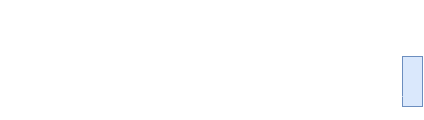

The diagram above was exported from draw.io. Its source (the exported page's mxGraphModel, read from the mxfile embedded in the PNG):
<mxGraphModel dx="1599" dy="509" grid="1" gridSize="10" guides="1" tooltips="1" connect="1" arrows="1" fold="1" page="1" pageScale="1" pageWidth="1100" pageHeight="850" background="#753910" math="0" shadow="0">
  <root>
    <mxCell id="0" />
    <mxCell id="1" parent="0" />
    <mxCell id="j4qmAN0a_CoU_7Bx8Q4G-128" value="" style="curved=1;endArrow=classic;html=1;rounded=0;fontSize=8;exitX=0.958;exitY=0.612;exitDx=0;exitDy=0;exitPerimeter=0;entryX=1.013;entryY=0.729;entryDx=0;entryDy=0;entryPerimeter=0;strokeColor=#FFFFFF;" edge="1" parent="1">
      <mxGeometry width="50" height="50" relative="1" as="geometry">
        <mxPoint x="-775" y="514.1799999999998" as="sourcePoint" />
        <mxPoint x="-774.7400000000002" y="558.05" as="targetPoint" />
        <Array as="points">
          <mxPoint x="-739.1" y="511" />
          <mxPoint x="-739.1" y="559" />
        </Array>
      </mxGeometry>
    </mxCell>
    <mxCell id="j4qmAN0a_CoU_7Bx8Q4G-129" value="" style="endArrow=none;html=1;rounded=0;fontSize=12;endFill=0;startArrow=classic;startFill=1;dashed=1;strokeColor=#FFFFFF;" edge="1" parent="1">
      <mxGeometry width="50" height="50" relative="1" as="geometry">
        <mxPoint x="-990.0000000000002" y="625" as="sourcePoint" />
        <mxPoint x="-795" y="625" as="targetPoint" />
      </mxGeometry>
    </mxCell>
    <mxCell id="j4qmAN0a_CoU_7Bx8Q4G-130" value="9. Signed Certificate" style="text;html=1;align=center;verticalAlign=middle;resizable=0;points=[];autosize=1;strokeColor=none;fillColor=none;fontSize=12;fontColor=#FFFFFF;" vertex="1" parent="1">
      <mxGeometry x="-955" y="600" width="130" height="30" as="geometry" />
    </mxCell>
    <mxCell id="j4qmAN0a_CoU_7Bx8Q4G-131" value="&lt;div style=&quot;&quot;&gt;&lt;span style=&quot;font-size: 12px; background-color: initial;&quot;&gt;7. Create Certificate&lt;/span&gt;&lt;/div&gt;" style="rounded=0;whiteSpace=wrap;html=1;fontSize=8;strokeColor=none;align=center;fillColor=none;fontColor=#FFFFFF;" vertex="1" parent="1">
      <mxGeometry x="-730" y="520" width="50" height="30" as="geometry" />
    </mxCell>
    <mxCell id="j4qmAN0a_CoU_7Bx8Q4G-132" value="" style="rounded=0;whiteSpace=wrap;html=1;fontSize=10;fillColor=#dae8fc;strokeColor=#6c8ebf;" vertex="1" parent="1">
      <mxGeometry x="-595" y="570" width="20" height="50" as="geometry" />
    </mxCell>
    <mxCell id="j4qmAN0a_CoU_7Bx8Q4G-133" value="" style="endArrow=classicThin;html=1;rounded=0;fontSize=12;endFill=1;startArrow=none;startFill=0;exitX=1;exitY=0.5;exitDx=0;exitDy=0;entryX=-0.052;entryY=0.124;entryDx=0;entryDy=0;entryPerimeter=0;strokeColor=#FFFFFF;" edge="1" parent="1">
      <mxGeometry width="50" height="50" relative="1" as="geometry">
        <mxPoint x="-775" y="585" as="sourcePoint" />
        <mxPoint x="-596.04" y="584.8800000000001" as="targetPoint" />
      </mxGeometry>
    </mxCell>
    <mxCell id="j4qmAN0a_CoU_7Bx8Q4G-134" value="8. Send Certificate Info" style="text;html=1;align=center;verticalAlign=middle;resizable=0;points=[];autosize=1;strokeColor=none;fillColor=none;fontSize=12;fontColor=#FFFFFF;" vertex="1" parent="1">
      <mxGeometry x="-765" y="560" width="150" height="30" as="geometry" />
    </mxCell>
    <mxCell id="j4qmAN0a_CoU_7Bx8Q4G-135" value="" style="endArrow=classic;html=1;rounded=0;dashed=1;fontSize=12;exitX=0;exitY=0.843;exitDx=0;exitDy=0;exitPerimeter=0;entryX=1.014;entryY=0.567;entryDx=0;entryDy=0;entryPerimeter=0;strokeColor=#FFFFFF;" edge="1" parent="1">
      <mxGeometry width="50" height="50" relative="1" as="geometry">
        <mxPoint x="-595" y="610.001" as="sourcePoint" />
        <mxPoint x="-774.7200000000003" y="610.3800000000001" as="targetPoint" />
      </mxGeometry>
    </mxCell>
  </root>
</mxGraphModel>